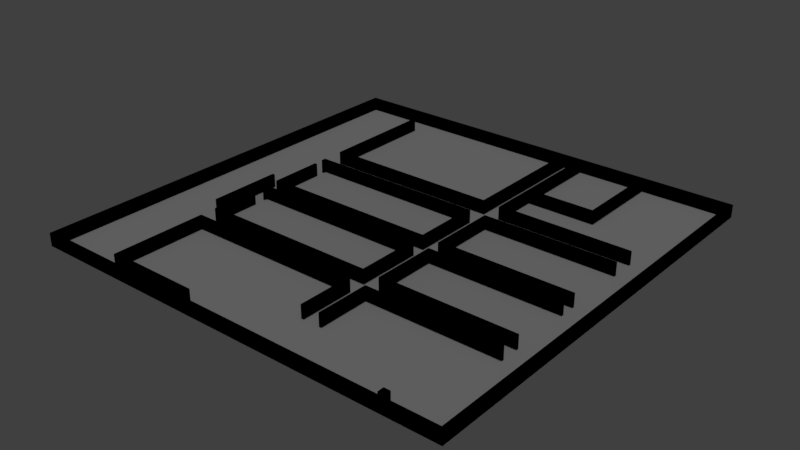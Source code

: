 # Source: junctions.blend  (saved by Blender 2.79.0; exported with 4.5.12 LTS)
import bpy
from mathutils import Matrix  # noqa: F401  (used for matrix-valued properties, if any)

bpy.ops.wm.read_factory_settings(use_empty=True)
scene = bpy.context.scene
scene.name = 'Scene'

# ---- collections
col_collection_1 = bpy.data.collections.new('Collection 1'); scene.collection.children.link(col_collection_1)

# ---- materials (node trees are filled in below, after node groups)
mat_svgmat_001 = bpy.data.materials.new('SVGMat.001')
mat_svgmat_001.alpha_threshold = 0.0
mat_svgmat_001.use_transparent_shadow = False
mat_svgmat_001.diffuse_color = (0.0, 0.0, 0.0, 1.0)
mat_svgmat_001.roughness = 0.5
mat_material_001 = bpy.data.materials.new('Material.001')
mat_material_001.alpha_threshold = 0.0
mat_material_001.use_transparent_shadow = False
mat_material_001.diffuse_color = (0.3, 0.3, 0.3, 1.0)
mat_material_001.roughness = 0.5
mat_material_001.specular_intensity = 0.8711

# ---- material node trees

# ---- world
world_world = bpy.data.worlds.new('World'); scene.world = world_world
world_world.color = (0.05088, 0.05088, 0.05088)
world_world.use_sun_shadow = False
world_world.sun_shadow_jitter_overblur = 0.0
world_world.cycles.sampling_method = 'MANUAL'

# ---- lights
light_hemi = bpy.data.lights.new('Hemi', 'SUN')
light_hemi.transmission_factor = 0.0
light_hemi.angle = 0.1993
light_hemi.energy = 1.0
light_hemi.shadow_buffer_clip_start = 0.5
light_hemi.shadow_soft_size = 0.1
light_hemi.shadow_cascade_max_distance = 1000.0
light_point_014 = bpy.data.lights.new('Point.014', 'POINT')
light_point_014.transmission_factor = 0.0
light_point_014.energy = 100.0
light_point_014.shadow_buffer_clip_start = 0.5
light_point_014.shadow_soft_size = 0.1
light_point_014.shadow_maximum_resolution = 0.006
light_point_014.use_absolute_resolution = True
light_point_013 = bpy.data.lights.new('Point.013', 'POINT')
light_point_013.transmission_factor = 0.0
light_point_013.energy = 100.0
light_point_013.shadow_buffer_clip_start = 0.5
light_point_013.shadow_soft_size = 0.1
light_point_013.shadow_maximum_resolution = 0.006
light_point_013.use_absolute_resolution = True
light_point_012 = bpy.data.lights.new('Point.012', 'POINT')
light_point_012.transmission_factor = 0.0
light_point_012.energy = 100.0
light_point_012.shadow_buffer_clip_start = 0.5
light_point_012.shadow_soft_size = 0.1
light_point_012.shadow_maximum_resolution = 0.006
light_point_012.use_absolute_resolution = True
light_point_011 = bpy.data.lights.new('Point.011', 'POINT')
light_point_011.transmission_factor = 0.0
light_point_011.energy = 100.0
light_point_011.shadow_buffer_clip_start = 0.5
light_point_011.shadow_soft_size = 0.1
light_point_011.shadow_maximum_resolution = 0.006
light_point_011.use_absolute_resolution = True
light_point_010 = bpy.data.lights.new('Point.010', 'POINT')
light_point_010.transmission_factor = 0.0
light_point_010.energy = 100.0
light_point_010.shadow_buffer_clip_start = 0.5
light_point_010.shadow_soft_size = 0.1
light_point_010.shadow_maximum_resolution = 0.006
light_point_010.use_absolute_resolution = True
light_point_009 = bpy.data.lights.new('Point.009', 'POINT')
light_point_009.transmission_factor = 0.0
light_point_009.energy = 100.0
light_point_009.shadow_buffer_clip_start = 0.5
light_point_009.shadow_soft_size = 0.1
light_point_009.shadow_maximum_resolution = 0.006
light_point_009.use_absolute_resolution = True
light_point_008 = bpy.data.lights.new('Point.008', 'POINT')
light_point_008.transmission_factor = 0.0
light_point_008.energy = 100.0
light_point_008.shadow_buffer_clip_start = 0.5
light_point_008.shadow_soft_size = 0.1
light_point_008.shadow_maximum_resolution = 0.006
light_point_008.use_absolute_resolution = True
light_point_007 = bpy.data.lights.new('Point.007', 'POINT')
light_point_007.transmission_factor = 0.0
light_point_007.energy = 100.0
light_point_007.shadow_buffer_clip_start = 0.5
light_point_007.shadow_soft_size = 0.1
light_point_007.shadow_maximum_resolution = 0.006
light_point_007.use_absolute_resolution = True
light_point_006 = bpy.data.lights.new('Point.006', 'POINT')
light_point_006.transmission_factor = 0.0
light_point_006.energy = 100.0
light_point_006.shadow_buffer_clip_start = 0.5
light_point_006.shadow_soft_size = 0.1
light_point_006.shadow_maximum_resolution = 0.006
light_point_006.use_absolute_resolution = True
light_point_005 = bpy.data.lights.new('Point.005', 'POINT')
light_point_005.transmission_factor = 0.0
light_point_005.energy = 100.0
light_point_005.shadow_buffer_clip_start = 0.5
light_point_005.shadow_soft_size = 0.1
light_point_005.shadow_maximum_resolution = 0.006
light_point_005.use_absolute_resolution = True
light_point_004 = bpy.data.lights.new('Point.004', 'POINT')
light_point_004.transmission_factor = 0.0
light_point_004.energy = 100.0
light_point_004.shadow_buffer_clip_start = 0.5
light_point_004.shadow_soft_size = 0.1
light_point_004.shadow_maximum_resolution = 0.006
light_point_004.use_absolute_resolution = True
light_point_003 = bpy.data.lights.new('Point.003', 'POINT')
light_point_003.transmission_factor = 0.0
light_point_003.energy = 100.0
light_point_003.shadow_buffer_clip_start = 0.5
light_point_003.shadow_soft_size = 0.1
light_point_003.shadow_maximum_resolution = 0.006
light_point_003.use_absolute_resolution = True
light_point_002 = bpy.data.lights.new('Point.002', 'POINT')
light_point_002.transmission_factor = 0.0
light_point_002.energy = 100.0
light_point_002.shadow_buffer_clip_start = 0.5
light_point_002.shadow_soft_size = 0.1
light_point_002.shadow_maximum_resolution = 0.006
light_point_002.use_absolute_resolution = True

# ---- meshes
me_cucurve_008 = bpy.data.meshes.new('CUCurve.008')
me_cucurve_008.from_pydata([(0.003528, -0.2448, 0.0), (0.003528, -0.2469, 0.0), (0.005645, -0.2469, 0.0), (0.007761, -0.2469, 0.0), (0.007761, -0.2448, 0.0), (0.007761, -0.2427, 0.0), (0.005645, -0.2427, 0.0), (0.003528, -0.2427, 0.0), (0.1319, -0.2204, 0.0), (0.1319, -0.2645, 0.0), (0.1328, -0.2645, 0.0), (0.1337, -0.2645, 0.0), (0.1337, -0.2213, 0.0), (0.1337, -0.1781, 0.0), (0.1542, -0.1781, 0.0), (0.1746, -0.1781, 0.0), (0.1746, -0.2213, 0.0), (0.1746, -0.2645, 0.0), (0.1755, -0.2645, 0.0), (0.1764, -0.2645, 0.0), (0.1764, -0.2204, 0.0), (0.1764, -0.1764, 0.0), (0.1542, -0.1764, 0.0), (0.1319, -0.1764, 0.0), (0.08114, -0.2204, 0.0), (0.08114, -0.2645, 0.0), (0.08202, -0.2645, 0.0), (0.0829, -0.2645, 0.0), (0.0829, -0.2213, 0.0), (0.0829, -0.1781, 0.0), (0.1023, -0.1781, 0.0), (0.1217, -0.1781, 0.0), (0.1217, -0.2213, 0.0), (0.1217, -0.2645, 0.0), (0.1226, -0.2645, 0.0), (0.1235, -0.2645, 0.0), (0.1235, -0.2204, 0.0), (0.1235, -0.1764, 0.0), (0.1023, -0.1764, 0.0), (0.08114, -0.1764, 0.0), (0.03528, -0.1772, 0.0), (0.03528, -0.1781, 0.0), (0.05204, -0.1781, 0.0), (0.06879, -0.1781, 0.0), (0.06879, -0.2213, 0.0), (0.06879, -0.2645, 0.0), (0.06968, -0.2645, 0.0), (0.07056, -0.2645, 0.0), (0.07056, -0.2204, 0.0), (0.07056, -0.1764, 0.0), (0.05292, -0.1764, 0.0), (0.03528, -0.1764, 0.0), (0.1319, -0.107, 0.0), (0.1319, -0.1658, 0.0), (0.1542, -0.1658, 0.0), (0.1764, -0.1658, 0.0), (0.1764, -0.107, 0.0), (0.1764, -0.04832, 0.0), (0.1746, -0.04832, 0.0), (0.1742, -0.04832, 0.0), (0.1739, -0.04833, 0.0), (0.1737, -0.04834, 0.0), (0.1734, -0.04837, 0.0), (0.1733, -0.04841, 0.0), (0.1731, -0.04846, 0.0), (0.173, -0.04853, 0.0), (0.173, -0.04861, 0.0), (0.1729, -0.04872, 0.0), (0.1729, -0.04886, 0.0), (0.1729, -0.04902, 0.0), (0.1729, -0.0492, 0.0), (0.1729, -0.04937, 0.0), (0.1729, -0.04951, 0.0), (0.1729, -0.04964, 0.0), (0.1729, -0.04975, 0.0), (0.173, -0.04983, 0.0), (0.173, -0.04991, 0.0), (0.1731, -0.04997, 0.0), (0.1732, -0.05001, 0.0), (0.1733, -0.05005, 0.0), (0.1734, -0.05007, 0.0), (0.1736, -0.05008, 0.0), (0.1737, -0.05008, 0.0), (0.1738, -0.05008, 0.0), (0.1738, -0.05008, 0.0), (0.1738, -0.05008, 0.0), (0.1739, -0.05008, 0.0), (0.174, -0.05008, 0.0), (0.1741, -0.05008, 0.0), (0.1742, -0.05008, 0.0), (0.1743, -0.05008, 0.0), (0.1744, -0.05008, 0.0), (0.1745, -0.05008, 0.0), (0.1745, -0.05008, 0.0), (0.1746, -0.05008, 0.0), (0.1746, -0.107, 0.0), (0.1746, -0.164, 0.0), (0.1542, -0.164, 0.0), (0.1337, -0.164, 0.0), (0.1337, -0.107, 0.0), (0.1337, -0.05008, 0.0), (0.1503, -0.05008, 0.0), (0.1669, -0.05008, 0.0), (0.1669, -0.0492, 0.0), (0.1669, -0.04832, 0.0), (0.1494, -0.04832, 0.0), (0.1319, -0.04832, 0.0), (0.08114, -0.107, 0.0), (0.08114, -0.1658, 0.0), (0.1023, -0.1658, 0.0), (0.1235, -0.1658, 0.0), (0.1235, -0.107, 0.0), (0.1235, -0.04832, 0.0), (0.1217, -0.04832, 0.0), (0.1213, -0.04832, 0.0), (0.121, -0.04833, 0.0), (0.1207, -0.04834, 0.0), (0.1205, -0.04837, 0.0), (0.1203, -0.04841, 0.0), (0.1202, -0.04846, 0.0), (0.1201, -0.04853, 0.0), (0.12, -0.04861, 0.0), (0.12, -0.04872, 0.0), (0.12, -0.04886, 0.0), (0.1199, -0.04902, 0.0), (0.1199, -0.0492, 0.0), (0.12, -0.04937, 0.0), (0.12, -0.04951, 0.0), (0.12, -0.04964, 0.0), (0.12, -0.04975, 0.0), (0.1201, -0.04983, 0.0), (0.1201, -0.04991, 0.0), (0.1202, -0.04997, 0.0), (0.1203, -0.05001, 0.0), (0.1204, -0.05005, 0.0), (0.1205, -0.05007, 0.0), (0.1207, -0.05008, 0.0), (0.1208, -0.05008, 0.0), (0.1208, -0.05008, 0.0), (0.1209, -0.05008, 0.0), (0.1209, -0.05008, 0.0), (0.121, -0.05008, 0.0), (0.1211, -0.05008, 0.0), (0.1212, -0.05008, 0.0), (0.1213, -0.05008, 0.0), (0.1214, -0.05008, 0.0), (0.1214, -0.05008, 0.0), (0.1215, -0.05008, 0.0), (0.1216, -0.05008, 0.0), (0.1217, -0.05008, 0.0), (0.1217, -0.107, 0.0), (0.1217, -0.164, 0.0), (0.1023, -0.164, 0.0), (0.0829, -0.164, 0.0), (0.0829, -0.107, 0.0), (0.0829, -0.05008, 0.0), (0.09755, -0.05008, 0.0), (0.1122, -0.05008, 0.0), (0.1122, -0.0492, 0.0), (0.1122, -0.04832, 0.0), (0.09666, -0.04832, 0.0), (0.08114, -0.04832, 0.0), (0.007761, -0.07865, 0.0), (0.007761, -0.109, 0.0), (0.008643, -0.109, 0.0), (0.009525, -0.109, 0.0), (0.009525, -0.07954, 0.0), (0.009525, -0.05008, 0.0), (0.03916, -0.05008, 0.0), (0.06879, -0.05008, 0.0), (0.06879, -0.107, 0.0), (0.06879, -0.164, 0.0), (0.05204, -0.164, 0.0), (0.03528, -0.164, 0.0), (0.03528, -0.1649, 0.0), (0.03528, -0.1658, 0.0), (0.05292, -0.1658, 0.0), (0.07056, -0.1658, 0.0), (0.07056, -0.107, 0.0), (0.07056, -0.04832, 0.0), (0.03916, -0.04832, 0.0), (0.007761, -0.04832, 0.0), (0.08996, -0.04003, 0.0), (0.08996, -0.04091, 0.0), (0.1139, -0.04091, 0.0), (0.1379, -0.04091, 0.0), (0.1379, -0.04003, 0.0), (0.1379, -0.03915, 0.0), (0.1139, -0.03915, 0.0), (0.08996, -0.03915, 0.0), (0.0, -0.1411, 0.0), (0.0, -0.2822, 0.0), (0.1411, -0.2822, 0.0), (0.2822, -0.2822, 0.0), (0.2822, -0.1411, 0.0), (0.2822, 5.96e-08, 0.0), (0.1411, 5.96e-08, 0.0), (0.0, 5.96e-08, 0.0), (0.2801, -0.08306, 0.0), (0.2801, -0.164, 0.0), (0.2362, -0.164, 0.0), (0.1923, -0.164, 0.0), (0.1923, -0.107, 0.0), (0.1923, -0.05008, 0.0), (0.2297, -0.05008, 0.0), (0.2671, -0.05008, 0.0), (0.2671, -0.0492, 0.0), (0.2671, -0.04832, 0.0), (0.2288, -0.04832, 0.0), (0.1905, -0.04832, 0.0), (0.1905, -0.107, 0.0), (0.1905, -0.1658, 0.0), (0.2353, -0.1658, 0.0), (0.2801, -0.1658, 0.0), (0.2801, -0.1711, 0.0), (0.2801, -0.1764, 0.0), (0.2353, -0.1764, 0.0), (0.1905, -0.1764, 0.0), (0.1905, -0.2204, 0.0), (0.1905, -0.2645, 0.0), (0.1914, -0.2645, 0.0), (0.1923, -0.2645, 0.0), (0.1923, -0.2213, 0.0), (0.1923, -0.1781, 0.0), (0.2064, -0.1781, 0.0), (0.2205, -0.1781, 0.0), (0.2205, -0.2007, 0.0), (0.2205, -0.2233, 0.0), (0.2503, -0.2233, 0.0), (0.2801, -0.2233, 0.0), (0.2801, -0.2517, 0.0), (0.2801, -0.2801, 0.0), (0.1411, -0.2801, 0.0), (0.002117, -0.2801, 0.0), (0.002117, -0.1411, 0.0), (0.002117, -0.002116, 0.0), (0.1411, -0.002116, 0.0), (0.2801, -0.002116, 0.0), (0.2801, -0.1998, 0.0), (0.2801, -0.2215, 0.0), (0.2512, -0.2215, 0.0), (0.2223, -0.2215, 0.0), (0.2223, -0.1998, 0.0), (0.2223, -0.1781, 0.0), (0.2512, -0.1781, 0.0), (0.2801, -0.1781, 0.0), (0.2822, 5.96e-08, 0.0), (0.0, 5.96e-08, 0.0), (0.003528, -0.2448, 0.008467), (0.003528, -0.2469, 0.008467), (0.005645, -0.2469, 0.008467), (0.007761, -0.2469, 0.008467), (0.007761, -0.2448, 0.008467), (0.007761, -0.2427, 0.008467), (0.005645, -0.2427, 0.008467), (0.003528, -0.2427, 0.008467), (0.1319, -0.2204, 0.008467), (0.1319, -0.2645, 0.008467), (0.1328, -0.2645, 0.008467), (0.1337, -0.2645, 0.008467), (0.1337, -0.2213, 0.008467), (0.1337, -0.1781, 0.008467), (0.1542, -0.1781, 0.008467), (0.1746, -0.1781, 0.008467), (0.1746, -0.2213, 0.008467), (0.1746, -0.2645, 0.008467), (0.1755, -0.2645, 0.008467), (0.1764, -0.2645, 0.008467), (0.1764, -0.2204, 0.008467), (0.1764, -0.1764, 0.008467), (0.1542, -0.1764, 0.008467), (0.1319, -0.1764, 0.008467), (0.08114, -0.2204, 0.008467), (0.08114, -0.2645, 0.008467), (0.08202, -0.2645, 0.008467), (0.0829, -0.2645, 0.008467), (0.0829, -0.2213, 0.008467), (0.0829, -0.1781, 0.008467), (0.1023, -0.1781, 0.008467), (0.1217, -0.1781, 0.008467), (0.1217, -0.2213, 0.008467), (0.1217, -0.2645, 0.008467), (0.1226, -0.2645, 0.008467), (0.1235, -0.2645, 0.008467), (0.1235, -0.2204, 0.008467), (0.1235, -0.1764, 0.008467), (0.1023, -0.1764, 0.008467), (0.08114, -0.1764, 0.008467), (0.03528, -0.1772, 0.008467), (0.03528, -0.1781, 0.008467), (0.05204, -0.1781, 0.008467), (0.06879, -0.1781, 0.008467), (0.06879, -0.2213, 0.008467), (0.06879, -0.2645, 0.008467), (0.06968, -0.2645, 0.008467), (0.07056, -0.2645, 0.008467), (0.07056, -0.2204, 0.008467), (0.07056, -0.1764, 0.008467), (0.05292, -0.1764, 0.008467), (0.03528, -0.1764, 0.008467), (0.1319, -0.107, 0.008467), (0.1319, -0.1658, 0.008467), (0.1542, -0.1658, 0.008467), (0.1764, -0.1658, 0.008467), (0.1764, -0.107, 0.008467), (0.1764, -0.04832, 0.008467), (0.1746, -0.04832, 0.008467), (0.1742, -0.04832, 0.008467), (0.1739, -0.04833, 0.008467), (0.1737, -0.04834, 0.008467), (0.1734, -0.04837, 0.008467), (0.1733, -0.04841, 0.008467), (0.1731, -0.04846, 0.008467), (0.173, -0.04853, 0.008467), (0.173, -0.04861, 0.008467), (0.1729, -0.04872, 0.008467), (0.1729, -0.04886, 0.008467), (0.1729, -0.04902, 0.008467), (0.1729, -0.0492, 0.008467), (0.1729, -0.04937, 0.008467), (0.1729, -0.04951, 0.008467), (0.1729, -0.04964, 0.008467), (0.1729, -0.04975, 0.008467), (0.173, -0.04983, 0.008467), (0.173, -0.04991, 0.008467), (0.1731, -0.04997, 0.008467), (0.1732, -0.05001, 0.008467), (0.1733, -0.05005, 0.008467), (0.1734, -0.05007, 0.008467), (0.1736, -0.05008, 0.008467), (0.1737, -0.05008, 0.008467), (0.1738, -0.05008, 0.008467), (0.1738, -0.05008, 0.008467), (0.1738, -0.05008, 0.008467), (0.1739, -0.05008, 0.008467), (0.174, -0.05008, 0.008467), (0.1741, -0.05008, 0.008467), (0.1742, -0.05008, 0.008467), (0.1743, -0.05008, 0.008467), (0.1744, -0.05008, 0.008467), (0.1745, -0.05008, 0.008467), (0.1745, -0.05008, 0.008467), (0.1746, -0.05008, 0.008467), (0.1746, -0.107, 0.008467), (0.1746, -0.164, 0.008467), (0.1542, -0.164, 0.008467), (0.1337, -0.164, 0.008467), (0.1337, -0.107, 0.008467), (0.1337, -0.05008, 0.008467), (0.1503, -0.05008, 0.008467), (0.1669, -0.05008, 0.008467), (0.1669, -0.0492, 0.008467), (0.1669, -0.04832, 0.008467), (0.1494, -0.04832, 0.008467), (0.1319, -0.04832, 0.008467), (0.08114, -0.107, 0.008467), (0.08114, -0.1658, 0.008467), (0.1023, -0.1658, 0.008467), (0.1235, -0.1658, 0.008467), (0.1235, -0.107, 0.008467), (0.1235, -0.04832, 0.008467), (0.1217, -0.04832, 0.008467), (0.1213, -0.04832, 0.008467), (0.121, -0.04833, 0.008467), (0.1207, -0.04834, 0.008467), (0.1205, -0.04837, 0.008467), (0.1203, -0.04841, 0.008467), (0.1202, -0.04846, 0.008467), (0.1201, -0.04853, 0.008467), (0.12, -0.04861, 0.008467), (0.12, -0.04872, 0.008467), (0.12, -0.04886, 0.008467), (0.1199, -0.04902, 0.008467), (0.1199, -0.0492, 0.008467), (0.12, -0.04937, 0.008467), (0.12, -0.04951, 0.008467), (0.12, -0.04964, 0.008467), (0.12, -0.04975, 0.008467), (0.1201, -0.04983, 0.008467), (0.1201, -0.04991, 0.008467), (0.1202, -0.04997, 0.008467), (0.1203, -0.05001, 0.008467), (0.1204, -0.05005, 0.008467), (0.1205, -0.05007, 0.008467), (0.1207, -0.05008, 0.008467), (0.1208, -0.05008, 0.008467), (0.1208, -0.05008, 0.008467), (0.1209, -0.05008, 0.008467), (0.1209, -0.05008, 0.008467), (0.121, -0.05008, 0.008467), (0.1211, -0.05008, 0.008467), (0.1212, -0.05008, 0.008467), (0.1213, -0.05008, 0.008467), (0.1214, -0.05008, 0.008467), (0.1214, -0.05008, 0.008467), (0.1215, -0.05008, 0.008467), (0.1216, -0.05008, 0.008467), (0.1217, -0.05008, 0.008467), (0.1217, -0.107, 0.008467), (0.1217, -0.164, 0.008467), (0.1023, -0.164, 0.008467), (0.0829, -0.164, 0.008467), (0.0829, -0.107, 0.008467), (0.0829, -0.05008, 0.008467), (0.09755, -0.05008, 0.008467), (0.1122, -0.05008, 0.008467), (0.1122, -0.0492, 0.008467), (0.1122, -0.04832, 0.008467), (0.09666, -0.04832, 0.008467), (0.08114, -0.04832, 0.008467), (0.007761, -0.07865, 0.008467), (0.007761, -0.109, 0.008467), (0.008643, -0.109, 0.008467), (0.009525, -0.109, 0.008467), (0.009525, -0.07954, 0.008467), (0.009525, -0.05008, 0.008467), (0.03916, -0.05008, 0.008467), (0.06879, -0.05008, 0.008467), (0.06879, -0.107, 0.008467), (0.06879, -0.164, 0.008467), (0.05204, -0.164, 0.008467), (0.03528, -0.164, 0.008467), (0.03528, -0.1649, 0.008467), (0.03528, -0.1658, 0.008467), (0.05292, -0.1658, 0.008467), (0.07056, -0.1658, 0.008467), (0.07056, -0.107, 0.008467), (0.07056, -0.04832, 0.008467), (0.03916, -0.04832, 0.008467), (0.007761, -0.04832, 0.008467), (0.08996, -0.04003, 0.008467), (0.08996, -0.04091, 0.008467), (0.1139, -0.04091, 0.008467), (0.1379, -0.04091, 0.008467), (0.1379, -0.04003, 0.008467), (0.1379, -0.03915, 0.008467), (0.1139, -0.03915, 0.008467), (0.08996, -0.03915, 0.008467), (0.0, -0.1411, 0.008467), (0.0, -0.2822, 0.008467), (0.1411, -0.2822, 0.008467), (0.2822, -0.2822, 0.008467), (0.2822, -0.1411, 0.008467), (0.2822, 5.96e-08, 0.008467), (0.1411, 5.96e-08, 0.008467), (0.0, 5.96e-08, 0.008467), (0.2801, -0.08306, 0.008467), (0.2801, -0.164, 0.008467), (0.2362, -0.164, 0.008467), (0.1923, -0.164, 0.008467), (0.1923, -0.107, 0.008467), (0.1923, -0.05008, 0.008467), (0.2297, -0.05008, 0.008467), (0.2671, -0.05008, 0.008467), (0.2671, -0.0492, 0.008467), (0.2671, -0.04832, 0.008467), (0.2288, -0.04832, 0.008467), (0.1905, -0.04832, 0.008467), (0.1905, -0.107, 0.008467), (0.1905, -0.1658, 0.008467), (0.2353, -0.1658, 0.008467), (0.2801, -0.1658, 0.008467), (0.2801, -0.1711, 0.008467), (0.2801, -0.1764, 0.008467), (0.2353, -0.1764, 0.008467), (0.1905, -0.1764, 0.008467), (0.1905, -0.2204, 0.008467), (0.1905, -0.2645, 0.008467), (0.1914, -0.2645, 0.008467), (0.1923, -0.2645, 0.008467), (0.1923, -0.2213, 0.008467), (0.1923, -0.1781, 0.008467), (0.2064, -0.1781, 0.008467), (0.2205, -0.1781, 0.008467), (0.2205, -0.2007, 0.008467), (0.2205, -0.2233, 0.008467), (0.2503, -0.2233, 0.008467), (0.2801, -0.2233, 0.008467), (0.2801, -0.2517, 0.008467), (0.2801, -0.2801, 0.008467), (0.1411, -0.2801, 0.008467), (0.002117, -0.2801, 0.008467), (0.002117, -0.1411, 0.008467), (0.002117, -0.002116, 0.008467), (0.1411, -0.002116, 0.008467), (0.2801, -0.002116, 0.008467), (0.2801, -0.1998, 0.008467), (0.2801, -0.2215, 0.008467), (0.2512, -0.2215, 0.008467), (0.2223, -0.2215, 0.008467), (0.2223, -0.1998, 0.008467), (0.2223, -0.1781, 0.008467), (0.2512, -0.1781, 0.008467), (0.2801, -0.1781, 0.008467), (0.2822, 5.96e-08, 0.008467), (0.0, 5.96e-08, 0.008467)], [], [(0, 7, 6), (0, 6, 5), (0, 5, 4), (1, 0, 4), (1, 4, 3), (2, 1, 3), (8, 23, 13), (13, 23, 22), (13, 22, 21), (13, 21, 14), (14, 21, 15), (15, 21, 20), (8, 13, 12), (16, 15, 20), (9, 8, 12), (16, 20, 19), (9, 12, 11), (17, 16, 19), (10, 9, 11), (18, 17, 19), (24, 39, 29), (29, 39, 38), (29, 38, 37), (29, 37, 30), (30, 37, 31), (31, 37, 36), (24, 29, 28), (32, 31, 36), (25, 24, 28), (32, 36, 35), (25, 28, 27), (33, 32, 35), (26, 25, 27), (34, 33, 35), (40, 51, 50), (40, 50, 49), (40, 49, 43), (43, 49, 48), (41, 40, 43), (42, 41, 43), (44, 43, 48), (44, 48, 47), (45, 44, 47), (46, 45, 47), (52, 106, 100), (100, 106, 105), (100, 105, 104), (100, 104, 103), (59, 58, 57), (59, 57, 94), (94, 57, 56), (60, 59, 94), (61, 60, 94), (62, 61, 94), (63, 62, 94), (64, 63, 94), (65, 64, 94), (66, 65, 94), (67, 66, 94), (68, 67, 94), (69, 68, 94), (70, 69, 94), (100, 103, 102), (71, 70, 94), (72, 71, 94), (73, 72, 94), (74, 73, 94), (75, 74, 94), (76, 75, 94), (77, 76, 94), (78, 77, 94), (79, 78, 94), (80, 79, 94), (81, 80, 94), (82, 81, 94), (52, 100, 99), (101, 100, 102), (83, 82, 94), (84, 83, 94), (85, 84, 94), (86, 85, 94), (87, 86, 94), (88, 87, 94), (89, 88, 94), (90, 89, 94), (91, 90, 94), (92, 91, 94), (93, 92, 94), (95, 94, 56), (53, 52, 99), (53, 99, 98), (96, 95, 56), (96, 56, 55), (53, 98, 97), (53, 97, 96), (53, 96, 55), (54, 53, 55), (107, 161, 155), (155, 161, 160), (155, 160, 159), (155, 159, 158), (114, 113, 112), (114, 112, 149), (149, 112, 111), (115, 114, 149), (116, 115, 149), (117, 116, 149), (118, 117, 149), (119, 118, 149), (120, 119, 149), (121, 120, 149), (122, 121, 149), (123, 122, 149), (124, 123, 149), (125, 124, 149), (155, 158, 157), (126, 125, 149), (127, 126, 149), (128, 127, 149), (129, 128, 149), (130, 129, 149), (131, 130, 149), (132, 131, 149), (133, 132, 149), (134, 133, 149), (135, 134, 149), (136, 135, 149), (137, 136, 149), (107, 155, 154), (156, 155, 157), (138, 137, 149), (139, 138, 149), (140, 139, 149), (141, 140, 149), (142, 141, 149), (143, 142, 149), (144, 143, 149), (145, 144, 149), (146, 145, 149), (147, 146, 149), (148, 147, 149), (150, 149, 111), (108, 107, 154), (108, 154, 153), (151, 150, 111), (151, 111, 110), (108, 153, 152), (108, 152, 151), (108, 151, 110), (109, 108, 110), (162, 181, 167), (167, 181, 180), (167, 180, 179), (167, 179, 168), (168, 179, 169), (169, 179, 178), (162, 167, 166), (170, 169, 178), (163, 162, 166), (163, 166, 165), (171, 170, 178), (171, 178, 177), (164, 163, 165), (174, 173, 172), (174, 172, 171), (174, 171, 177), (175, 174, 177), (176, 175, 177), (182, 189, 188), (182, 188, 187), (182, 187, 186), (183, 182, 186), (183, 186, 185), (184, 183, 185), (190, 197, 235), (235, 197, 196), (235, 196, 195), (235, 195, 236), (236, 195, 237), (237, 195, 194), (190, 235, 234), (198, 237, 194), (210, 209, 203), (203, 209, 208), (203, 208, 207), (203, 207, 206), (203, 206, 205), (210, 203, 202), (204, 203, 205), (199, 198, 194), (211, 210, 202), (211, 202, 201), (191, 190, 234), (191, 234, 233), (199, 194, 193), (211, 201, 200), (211, 200, 199), (211, 199, 212), (212, 199, 213), (213, 199, 193), (214, 213, 193), (215, 214, 193), (218, 217, 223), (223, 217, 216), (223, 216, 215), (223, 215, 224), (224, 215, 225), (225, 215, 243), (243, 215, 244), (244, 215, 245), (245, 215, 193), (218, 223, 222), (226, 225, 243), (226, 243, 242), (238, 245, 193), (226, 242, 241), (239, 238, 193), (227, 226, 241), (219, 218, 222), (219, 222, 221), (227, 241, 240), (227, 240, 239), (227, 239, 228), (228, 239, 229), (229, 239, 193), (230, 229, 193), (231, 230, 193), (220, 219, 221), (191, 233, 232), (191, 232, 231), (191, 231, 193), (192, 191, 193), (248, 254, 255), (248, 253, 254), (248, 252, 253), (249, 252, 248), (249, 251, 252), (250, 251, 249), (256, 261, 271), (261, 270, 271), (261, 269, 270), (261, 262, 269), (262, 263, 269), (263, 268, 269), (256, 260, 261), (264, 268, 263), (257, 260, 256), (264, 267, 268), (257, 259, 260), (265, 267, 264), (258, 259, 257), (266, 267, 265), (272, 277, 287), (277, 286, 287), (277, 285, 286), (277, 278, 285), (278, 279, 285), (279, 284, 285), (272, 276, 277), (280, 284, 279), (273, 276, 272), (280, 283, 284), (273, 275, 276), (281, 283, 280), (274, 275, 273), (282, 283, 281), (288, 298, 299), (288, 297, 298), (288, 291, 297), (291, 296, 297), (289, 291, 288), (290, 291, 289), (292, 296, 291), (292, 295, 296), (293, 295, 292), (294, 295, 293), (300, 348, 354), (348, 353, 354), (348, 352, 353), (348, 351, 352), (307, 305, 306), (307, 342, 305), (342, 304, 305), (308, 342, 307), (309, 342, 308), (310, 342, 309), (311, 342, 310), (312, 342, 311), (313, 342, 312), (314, 342, 313), (315, 342, 314), (316, 342, 315), (317, 342, 316), (318, 342, 317), (348, 350, 351), (319, 342, 318), (320, 342, 319), (321, 342, 320), (322, 342, 321), (323, 342, 322), (324, 342, 323), (325, 342, 324), (326, 342, 325), (327, 342, 326), (328, 342, 327), (329, 342, 328), (330, 342, 329), (300, 347, 348), (349, 350, 348), (331, 342, 330), (332, 342, 331), (333, 342, 332), (334, 342, 333), (335, 342, 334), (336, 342, 335), (337, 342, 336), (338, 342, 337), (339, 342, 338), (340, 342, 339), (341, 342, 340), (343, 304, 342), (301, 347, 300), (301, 346, 347), (344, 304, 343), (344, 303, 304), (301, 345, 346), (301, 344, 345), (301, 303, 344), (302, 303, 301), (355, 403, 409), (403, 408, 409), (403, 407, 408), (403, 406, 407), (362, 360, 361), (362, 397, 360), (397, 359, 360), (363, 397, 362), (364, 397, 363), (365, 397, 364), (366, 397, 365), (367, 397, 366), (368, 397, 367), (369, 397, 368), (370, 397, 369), (371, 397, 370), (372, 397, 371), (373, 397, 372), (403, 405, 406), (374, 397, 373), (375, 397, 374), (376, 397, 375), (377, 397, 376), (378, 397, 377), (379, 397, 378), (380, 397, 379), (381, 397, 380), (382, 397, 381), (383, 397, 382), (384, 397, 383), (385, 397, 384), (355, 402, 403), (404, 405, 403), (386, 397, 385), (387, 397, 386), (388, 397, 387), (389, 397, 388), (390, 397, 389), (391, 397, 390), (392, 397, 391), (393, 397, 392), (394, 397, 393), (395, 397, 394), (396, 397, 395), (398, 359, 397), (356, 402, 355), (356, 401, 402), (399, 359, 398), (399, 358, 359), (356, 400, 401), (356, 399, 400), (356, 358, 399), (357, 358, 356), (410, 415, 429), (415, 428, 429), (415, 427, 428), (415, 416, 427), (416, 417, 427), (417, 426, 427), (410, 414, 415), (418, 426, 417), (411, 414, 410), (411, 413, 414), (419, 426, 418), (419, 425, 426), (412, 413, 411), (422, 420, 421), (422, 419, 420), (422, 425, 419), (423, 425, 422), (424, 425, 423), (430, 436, 437), (430, 435, 436), (430, 434, 435), (431, 434, 430), (431, 433, 434), (432, 433, 431), (438, 483, 445), (483, 444, 445), (483, 443, 444), (483, 484, 443), (484, 485, 443), (485, 442, 443), (438, 482, 483), (446, 442, 485), (458, 451, 457), (451, 456, 457), (451, 455, 456), (451, 454, 455), (451, 453, 454), (458, 450, 451), (452, 453, 451), (447, 442, 446), (459, 450, 458), (459, 449, 450), (439, 482, 438), (439, 481, 482), (447, 441, 442), (459, 448, 449), (459, 447, 448), (459, 460, 447), (460, 461, 447), (461, 441, 447), (462, 441, 461), (463, 441, 462), (466, 471, 465), (471, 464, 465), (471, 463, 464), (471, 472, 463), (472, 473, 463), (473, 491, 463), (491, 492, 463), (492, 493, 463), (493, 441, 463), (466, 470, 471), (474, 491, 473), (474, 490, 491), (486, 441, 493), (474, 489, 490), (487, 441, 486), (475, 489, 474), (467, 470, 466), (467, 469, 470), (475, 488, 489), (475, 487, 488), (475, 476, 487), (476, 477, 487), (477, 441, 487), (478, 441, 477), (479, 441, 478), (468, 469, 467), (439, 480, 481), (439, 479, 480), (439, 441, 479), (440, 441, 439), (22, 23, 271, 270), (238, 239, 487, 486), (168, 169, 417, 416), (137, 138, 386, 385), (106, 52, 300, 354), (10, 11, 259, 258), (223, 224, 472, 471), (181, 162, 410, 429), (176, 177, 425, 424), (161, 107, 355, 409), (100, 101, 349, 348), (209, 210, 458, 457), (23, 8, 256, 271), (86, 87, 335, 334), (17, 18, 266, 265), (200, 201, 449, 448), (169, 170, 418, 417), (155, 156, 404, 403), (73, 74, 322, 321), (177, 178, 426, 425), (11, 12, 260, 259), (230, 231, 479, 478), (162, 163, 411, 410), (141, 142, 390, 389), (68, 69, 317, 316), (13, 14, 262, 261), (207, 208, 456, 455), (179, 180, 428, 427), (128, 129, 377, 376), (103, 104, 352, 351), (186, 187, 435, 434), (123, 124, 372, 371), (83, 84, 332, 331), (243, 244, 492, 491), (158, 159, 407, 406), (9, 10, 258, 257), (185, 186, 434, 433), (138, 139, 387, 386), (193, 194, 442, 441), (182, 183, 431, 430), (66, 67, 315, 314), (16, 17, 265, 264), (187, 188, 436, 435), (191, 192, 440, 439), (188, 189, 437, 436), (53, 54, 302, 301), (12, 13, 261, 260), (121, 122, 370, 369), (96, 97, 345, 344), (21, 22, 270, 269), (183, 184, 432, 431), (76, 77, 325, 324), (8, 9, 257, 256), (189, 182, 430, 437), (108, 109, 357, 356), (14, 15, 263, 262), (184, 185, 433, 432), (151, 152, 400, 399), (85, 86, 334, 333), (234, 235, 483, 482), (131, 132, 380, 379), (31, 32, 280, 279), (198, 199, 447, 446), (102, 103, 351, 350), (36, 37, 285, 284), (140, 141, 389, 388), (34, 35, 283, 282), (215, 216, 464, 463), (58, 59, 307, 306), (157, 158, 406, 405), (88, 89, 337, 336), (217, 218, 466, 465), (202, 203, 451, 450), (35, 36, 284, 283), (113, 114, 362, 361), (38, 39, 287, 286), (236, 237, 485, 484), (143, 144, 392, 391), (26, 27, 275, 274), (241, 242, 490, 489), (70, 71, 319, 318), (204, 205, 453, 452), (67, 68, 316, 315), (219, 220, 468, 467), (226, 227, 475, 474), (125, 126, 374, 373), (39, 24, 272, 287), (122, 123, 371, 370), (99, 100, 348, 347), (33, 34, 282, 281), (195, 246, 494, 443), (81, 82, 330, 329), (197, 247, 495, 445), (239, 240, 488, 487), (60, 61, 309, 308), (27, 28, 276, 275), (154, 155, 403, 402), (101, 102, 350, 349), (29, 30, 278, 277), (210, 211, 459, 458), (136, 137, 385, 384), (78, 79, 327, 326), (228, 229, 477, 476), (115, 116, 364, 363), (156, 157, 405, 404), (59, 60, 308, 307), (133, 134, 382, 381), (91, 92, 340, 339), (25, 26, 274, 273), (212, 213, 461, 460), (233, 234, 482, 481), (114, 115, 363, 362), (194, 195, 443, 442), (146, 147, 395, 394), (32, 33, 281, 280), (231, 232, 480, 479), (71, 72, 320, 319), (221, 222, 470, 469), (104, 105, 353, 352), (28, 29, 277, 276), (224, 225, 473, 472), (98, 99, 347, 346), (37, 38, 286, 285), (196, 197, 445, 444), (126, 127, 375, 374), (72, 73, 321, 320), (24, 25, 273, 272), (197, 190, 438, 445), (159, 160, 408, 407), (65, 66, 314, 313), (30, 31, 279, 278), (153, 154, 402, 401), (208, 209, 457, 456), (127, 128, 376, 375), (97, 98, 346, 345), (47, 48, 296, 295), (120, 121, 369, 368), (79, 80, 328, 327), (51, 40, 288, 299), (90, 91, 339, 338), (50, 51, 299, 298), (152, 153, 401, 400), (235, 236, 484, 483), (134, 135, 383, 382), (62, 63, 311, 310), (201, 202, 450, 449), (145, 146, 394, 393), (42, 43, 291, 290), (192, 193, 441, 440), (117, 118, 366, 365), (57, 58, 306, 305), (43, 44, 292, 291), (222, 223, 471, 470), (199, 200, 448, 447), (52, 53, 301, 300), (49, 50, 298, 297), (112, 113, 361, 360), (89, 90, 338, 337), (45, 46, 294, 293), (107, 108, 356, 355), (144, 145, 393, 392), (92, 93, 341, 340), (41, 42, 290, 289), (206, 207, 455, 454), (63, 64, 312, 311), (147, 148, 396, 395), (48, 49, 297, 296), (44, 45, 293, 292), (216, 217, 465, 464), (118, 119, 367, 366), (95, 96, 344, 343), (40, 41, 289, 288), (69, 70, 318, 317), (46, 47, 295, 294), (242, 243, 491, 490), (80, 81, 329, 328), (203, 204, 452, 451), (150, 151, 399, 398), (74, 75, 323, 322), (190, 191, 439, 438), (124, 125, 373, 372), (135, 136, 384, 383), (105, 106, 354, 353), (227, 228, 476, 475), (129, 130, 378, 377), (54, 55, 303, 302), (245, 238, 486, 493), (77, 78, 326, 325), (170, 171, 419, 418), (160, 161, 409, 408), (244, 245, 493, 492), (109, 110, 358, 357), (167, 168, 416, 415), (132, 133, 381, 380), (94, 95, 343, 342), (175, 176, 424, 423), (237, 198, 446, 485), (149, 150, 398, 397), (211, 212, 460, 459), (164, 165, 413, 412), (84, 85, 333, 332), (4, 5, 253, 252), (214, 215, 463, 462), (240, 241, 489, 488), (75, 76, 324, 323), (3, 4, 252, 251), (178, 179, 427, 426), (139, 140, 388, 387), (64, 65, 313, 312), (165, 166, 414, 413), (0, 1, 249, 248), (205, 206, 454, 453), (130, 131, 379, 378), (5, 6, 254, 253), (119, 120, 368, 367), (55, 56, 304, 303), (6, 7, 255, 254), (229, 230, 478, 477), (172, 173, 421, 420), (1, 2, 250, 249), (110, 111, 359, 358), (87, 88, 336, 335), (7, 0, 248, 255), (195, 196, 444, 443), (173, 174, 422, 421), (61, 62, 310, 309), (2, 3, 251, 250), (166, 167, 415, 414), (93, 94, 342, 341), (218, 219, 467, 466), (174, 175, 423, 422), (142, 143, 391, 390), (163, 164, 412, 411), (116, 117, 365, 364), (15, 16, 264, 263), (232, 233, 481, 480), (180, 181, 429, 428), (148, 149, 397, 396), (56, 57, 305, 304), (20, 21, 269, 268), (18, 19, 267, 266), (213, 214, 462, 461), (220, 221, 469, 468), (111, 112, 360, 359), (82, 83, 331, 330), (225, 226, 474, 473), (171, 172, 420, 419), (19, 20, 268, 267)])
me_cucurve_008.materials.append(mat_svgmat_001)
me_cucurve_008.use_remesh_preserve_volume = False
me_cucurve_008.use_remesh_preserve_attributes = False
me_cucurve_008.use_mirror_vertex_groups = False
me_cucurve_008.auto_texspace = False
me_cucurve_008.update()
me_plane = bpy.data.meshes.new('Plane')
me_plane.from_pydata([(-1.0, -1.0, 0.0), (1.0, -1.0, 0.0), (-1.0, 1.0, 0.0), (1.0, 1.0, 0.0)], [], [(0, 1, 3, 2)])
me_plane.materials.append(mat_material_001)
me_plane.use_remesh_preserve_volume = False
me_plane.use_remesh_preserve_attributes = False
me_plane.use_mirror_vertex_groups = False
me_plane.update()

# ---- objects
ob_walls = bpy.data.objects.new('walls', me_cucurve_008)
ob_hemi = bpy.data.objects.new('Hemi', light_hemi)
ob_point_012 = bpy.data.objects.new('Point.012', light_point_014)
ob_point_011 = bpy.data.objects.new('Point.011', light_point_013)
ob_point_010 = bpy.data.objects.new('Point.010', light_point_012)
ob_point_009 = bpy.data.objects.new('Point.009', light_point_011)
ob_point_008 = bpy.data.objects.new('Point.008', light_point_010)
ob_point_007 = bpy.data.objects.new('Point.007', light_point_009)
ob_point_006 = bpy.data.objects.new('Point.006', light_point_008)
ob_point_005 = bpy.data.objects.new('Point.005', light_point_007)
ob_point_004 = bpy.data.objects.new('Point.004', light_point_006)
ob_point_003 = bpy.data.objects.new('Point.003', light_point_005)
ob_point_002 = bpy.data.objects.new('Point.002', light_point_004)
ob_point_001 = bpy.data.objects.new('Point.001', light_point_003)
ob_point = bpy.data.objects.new('Point', light_point_002)
ob_plane = bpy.data.objects.new('Plane', me_plane)

# ---- transforms, parenting, visibility, modifiers, constraints
ob_walls.location = (0.0, 0.0, 0.0)
ob_walls.rotation_euler = (0.0, -0.0, 1.571)
ob_walls.scale = (141.7, 141.7, 141.7)
ob_walls.lineart.crease_threshold = 0.0
ob_hemi.location = (20.0, 20.0, 25.0)
ob_hemi.lineart.crease_threshold = 0.0
ob_point_012.location = (29.76, 10.6, 2.0)
ob_point_012.hide_viewport = True
ob_point_012.hide_render = True
ob_point_012.lineart.crease_threshold = 0.0
ob_point_011.location = (32.43, 4.931, 2.0)
ob_point_011.hide_viewport = True
ob_point_011.hide_render = True
ob_point_011.lineart.crease_threshold = 0.0
ob_point_010.location = (35.65, 11.9, 2.0)
ob_point_010.hide_viewport = True
ob_point_010.hide_render = True
ob_point_010.lineart.crease_threshold = 0.0
ob_point_009.location = (26.11, 8.254, 2.0)
ob_point_009.hide_viewport = True
ob_point_009.hide_render = True
ob_point_009.lineart.crease_threshold = 0.0
ob_point_008.location = (18.32, 7.982, 2.0)
ob_point_008.hide_viewport = True
ob_point_008.hide_render = True
ob_point_008.lineart.crease_threshold = 0.0
ob_point_007.location = (10.53, 6.947, 2.0)
ob_point_007.hide_viewport = True
ob_point_007.hide_render = True
ob_point_007.lineart.crease_threshold = 0.0
ob_point_006.location = (4.542, 7.873, 2.0)
ob_point_006.hide_viewport = True
ob_point_006.hide_render = True
ob_point_006.lineart.crease_threshold = 0.0
ob_point_005.location = (6.776, 20.56, 2.0)
ob_point_005.hide_viewport = True
ob_point_005.hide_render = True
ob_point_005.lineart.crease_threshold = 0.0
ob_point_004.location = (4.978, 26.45, 2.0)
ob_point_004.hide_viewport = True
ob_point_004.hide_render = True
ob_point_004.lineart.crease_threshold = 0.0
ob_point_003.location = (36.3, 15.72, 2.0)
ob_point_003.hide_viewport = True
ob_point_003.hide_render = True
ob_point_003.lineart.crease_threshold = 0.0
ob_point_002.location = (26.11, 15.83, 2.0)
ob_point_002.hide_viewport = True
ob_point_002.hide_render = True
ob_point_002.lineart.crease_threshold = 0.0
ob_point_001.location = (18.05, 15.72, 2.0)
ob_point_001.hide_viewport = True
ob_point_001.hide_render = True
ob_point_001.lineart.crease_threshold = 0.0
ob_point.location = (10.7, 15.77, 2.0)
ob_point.hide_viewport = True
ob_point.hide_render = True
ob_point.lineart.crease_threshold = 0.0
ob_plane.location = (20.0, 20.0, 0.0)
ob_plane.scale = (20.0, 20.0, 20.0)
ob_plane.lineart.crease_threshold = 0.0

# ---- collection membership
col_collection_1.objects.link(ob_walls)
col_collection_1.objects.link(ob_hemi)
col_collection_1.objects.link(ob_point_012)
col_collection_1.objects.link(ob_point_011)
col_collection_1.objects.link(ob_point_010)
col_collection_1.objects.link(ob_point_009)
col_collection_1.objects.link(ob_point_008)
col_collection_1.objects.link(ob_point_007)
col_collection_1.objects.link(ob_point_006)
col_collection_1.objects.link(ob_point_005)
col_collection_1.objects.link(ob_point_004)
col_collection_1.objects.link(ob_point_003)
col_collection_1.objects.link(ob_point_002)
col_collection_1.objects.link(ob_point_001)
col_collection_1.objects.link(ob_point)
col_collection_1.objects.link(ob_plane)

# ---- scene / render settings (as saved in the file)
scene.frame_start = 1; scene.frame_end = 250; scene.frame_set(0)
scene.render.engine = 'BLENDER_EEVEE_NEXT'
scene.render.resolution_percentage = 50
scene.render.dither_intensity = 0.0
scene.cycles.use_denoising = False
scene.cycles.samples = 128
scene.cycles.sampling_pattern = 'TABULATED_SOBOL'
scene.cycles.use_adaptive_sampling = False
scene.cycles.use_light_tree = False
scene.cycles.blur_glossy = 0.0
scene.cycles.sample_clamp_indirect = 0.0
scene.view_settings.view_transform = 'Standard'
bpy.context.view_layer.update()

# ---- added for rendering (the .blend has no active camera): camera
cam_auto = bpy.data.cameras.new('AutoCamera')
cam_auto.lens = 50.0
cam_auto.sensor_width = 36.0
cam_auto.clip_end = 1000.0
ob_auto_camera = bpy.data.objects.new('AutoCamera', cam_auto)
scene.collection.objects.link(ob_auto_camera)
ob_auto_camera.location = (72.3504, -42.8205, 42.4803)
ob_auto_camera.rotation_euler = (1.09748, -7.21219e-08, 0.694738)
scene.camera = ob_auto_camera
bpy.context.view_layer.update()
